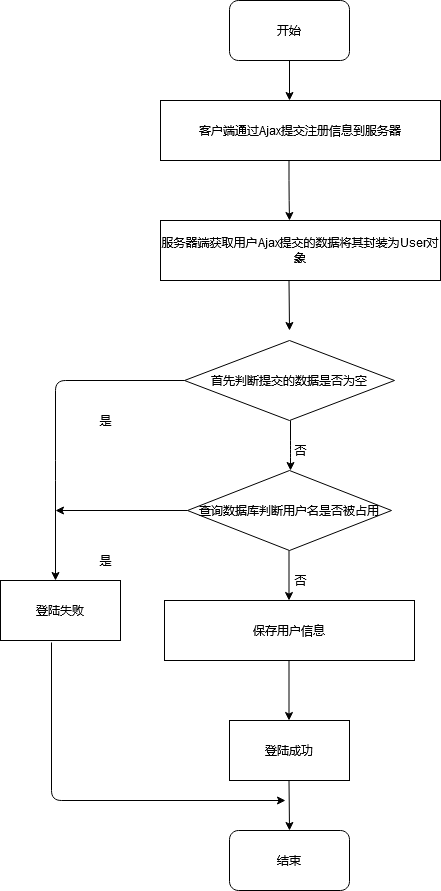

The diagram above was exported from draw.io. Its source (the exported page's mxGraphModel, read from the mxfile embedded in the PNG):
<mxGraphModel dx="1038" dy="575" grid="1" gridSize="10" guides="1" tooltips="1" connect="1" arrows="1" fold="1" page="1" pageScale="1" pageWidth="827" pageHeight="1169" math="0" shadow="0">
  <root>
    <mxCell id="0" />
    <mxCell id="1" parent="0" />
    <mxCell id="mLnqCIO1OL59tH1tWuSW-3" style="edgeStyle=orthogonalEdgeStyle;rounded=0;orthogonalLoop=1;jettySize=auto;html=1;exitX=0.5;exitY=1;exitDx=0;exitDy=0;" parent="1" source="mLnqCIO1OL59tH1tWuSW-1" edge="1">
      <mxGeometry relative="1" as="geometry">
        <mxPoint x="354" y="140" as="targetPoint" />
      </mxGeometry>
    </mxCell>
    <mxCell id="mLnqCIO1OL59tH1tWuSW-1" value="开始" style="rounded=1;whiteSpace=wrap;html=1;" parent="1" vertex="1">
      <mxGeometry x="294" y="40" width="120" height="60" as="geometry" />
    </mxCell>
    <mxCell id="mLnqCIO1OL59tH1tWuSW-6" value="客户端通过Ajax提交注册信息到服务器" style="rounded=0;whiteSpace=wrap;html=1;" parent="1" vertex="1">
      <mxGeometry x="225" y="140" width="280" height="60" as="geometry" />
    </mxCell>
    <mxCell id="mLnqCIO1OL59tH1tWuSW-8" value="" style="endArrow=classic;html=1;" parent="1" edge="1">
      <mxGeometry width="50" height="50" relative="1" as="geometry">
        <mxPoint x="353.5" y="200" as="sourcePoint" />
        <mxPoint x="354" y="260" as="targetPoint" />
        <Array as="points">
          <mxPoint x="353.5" y="230" />
        </Array>
      </mxGeometry>
    </mxCell>
    <mxCell id="mLnqCIO1OL59tH1tWuSW-9" value="服务器端获取用户Ajax提交的数据将其封装为User对象" style="rounded=0;whiteSpace=wrap;html=1;" parent="1" vertex="1">
      <mxGeometry x="225" y="260" width="280" height="60" as="geometry" />
    </mxCell>
    <mxCell id="mLnqCIO1OL59tH1tWuSW-10" value="" style="endArrow=classic;html=1;" parent="1" edge="1">
      <mxGeometry width="50" height="50" relative="1" as="geometry">
        <mxPoint x="353.5" y="320" as="sourcePoint" />
        <mxPoint x="354" y="370" as="targetPoint" />
      </mxGeometry>
    </mxCell>
    <mxCell id="mLnqCIO1OL59tH1tWuSW-11" value="首先判断提交的数据是否为空" style="rhombus;whiteSpace=wrap;html=1;" parent="1" vertex="1">
      <mxGeometry x="249" y="380" width="210" height="80" as="geometry" />
    </mxCell>
    <mxCell id="mLnqCIO1OL59tH1tWuSW-12" value="" style="endArrow=classic;html=1;" parent="1" edge="1">
      <mxGeometry width="50" height="50" relative="1" as="geometry">
        <mxPoint x="355" y="460" as="sourcePoint" />
        <mxPoint x="355" y="510" as="targetPoint" />
        <Array as="points">
          <mxPoint x="355" y="490" />
        </Array>
      </mxGeometry>
    </mxCell>
    <mxCell id="mLnqCIO1OL59tH1tWuSW-13" value="否" style="text;html=1;align=center;verticalAlign=middle;resizable=0;points=[];autosize=1;" parent="1" vertex="1">
      <mxGeometry x="350" y="480" width="30" height="20" as="geometry" />
    </mxCell>
    <mxCell id="mLnqCIO1OL59tH1tWuSW-14" value="查询数据库判断用户名是否被占用" style="rhombus;whiteSpace=wrap;html=1;" parent="1" vertex="1">
      <mxGeometry x="252" y="510" width="204" height="80" as="geometry" />
    </mxCell>
    <mxCell id="mLnqCIO1OL59tH1tWuSW-16" value="" style="endArrow=classic;html=1;exitX=0;exitY=0.5;exitDx=0;exitDy=0;" parent="1" source="mLnqCIO1OL59tH1tWuSW-11" edge="1">
      <mxGeometry width="50" height="50" relative="1" as="geometry">
        <mxPoint x="390" y="540" as="sourcePoint" />
        <mxPoint x="120" y="620" as="targetPoint" />
        <Array as="points">
          <mxPoint x="120" y="420" />
          <mxPoint x="120" y="510" />
        </Array>
      </mxGeometry>
    </mxCell>
    <mxCell id="mLnqCIO1OL59tH1tWuSW-18" value="是" style="text;html=1;align=center;verticalAlign=middle;resizable=0;points=[];autosize=1;" parent="1" vertex="1">
      <mxGeometry x="155" y="450" width="30" height="20" as="geometry" />
    </mxCell>
    <mxCell id="mLnqCIO1OL59tH1tWuSW-19" value="" style="endArrow=classic;html=1;exitX=0;exitY=0.5;exitDx=0;exitDy=0;" parent="1" source="mLnqCIO1OL59tH1tWuSW-14" edge="1">
      <mxGeometry width="50" height="50" relative="1" as="geometry">
        <mxPoint x="390" y="540" as="sourcePoint" />
        <mxPoint x="120" y="550" as="targetPoint" />
      </mxGeometry>
    </mxCell>
    <mxCell id="mLnqCIO1OL59tH1tWuSW-20" value="是" style="text;html=1;align=center;verticalAlign=middle;resizable=0;points=[];autosize=1;" parent="1" vertex="1">
      <mxGeometry x="155" y="590" width="30" height="20" as="geometry" />
    </mxCell>
    <mxCell id="mLnqCIO1OL59tH1tWuSW-22" value="" style="endArrow=classic;html=1;" parent="1" edge="1">
      <mxGeometry width="50" height="50" relative="1" as="geometry">
        <mxPoint x="353.5" y="590" as="sourcePoint" />
        <mxPoint x="353.5" y="640" as="targetPoint" />
      </mxGeometry>
    </mxCell>
    <mxCell id="mLnqCIO1OL59tH1tWuSW-23" value="否" style="text;html=1;align=center;verticalAlign=middle;resizable=0;points=[];autosize=1;" parent="1" vertex="1">
      <mxGeometry x="350" y="610" width="30" height="20" as="geometry" />
    </mxCell>
    <mxCell id="mLnqCIO1OL59tH1tWuSW-24" value="保存用户信息" style="rounded=0;whiteSpace=wrap;html=1;" parent="1" vertex="1">
      <mxGeometry x="229" y="640" width="250" height="60" as="geometry" />
    </mxCell>
    <mxCell id="mLnqCIO1OL59tH1tWuSW-25" value="登陆失败" style="rounded=0;whiteSpace=wrap;html=1;" parent="1" vertex="1">
      <mxGeometry x="65" y="620" width="120" height="60" as="geometry" />
    </mxCell>
    <mxCell id="mLnqCIO1OL59tH1tWuSW-26" value="" style="endArrow=classic;html=1;" parent="1" edge="1">
      <mxGeometry width="50" height="50" relative="1" as="geometry">
        <mxPoint x="353.5" y="700" as="sourcePoint" />
        <mxPoint x="353.5" y="760" as="targetPoint" />
      </mxGeometry>
    </mxCell>
    <mxCell id="mLnqCIO1OL59tH1tWuSW-27" value="登陆成功" style="rounded=0;whiteSpace=wrap;html=1;" parent="1" vertex="1">
      <mxGeometry x="294" y="760" width="120" height="60" as="geometry" />
    </mxCell>
    <mxCell id="mLnqCIO1OL59tH1tWuSW-28" value="结束" style="rounded=1;whiteSpace=wrap;html=1;" parent="1" vertex="1">
      <mxGeometry x="294" y="870" width="120" height="60" as="geometry" />
    </mxCell>
    <mxCell id="mLnqCIO1OL59tH1tWuSW-29" value="" style="endArrow=classic;html=1;" parent="1" edge="1">
      <mxGeometry width="50" height="50" relative="1" as="geometry">
        <mxPoint x="353.5" y="820" as="sourcePoint" />
        <mxPoint x="354" y="870" as="targetPoint" />
      </mxGeometry>
    </mxCell>
    <mxCell id="mLnqCIO1OL59tH1tWuSW-31" value="" style="endArrow=classic;html=1;exitX=0.425;exitY=1.033;exitDx=0;exitDy=0;exitPerimeter=0;" parent="1" source="mLnqCIO1OL59tH1tWuSW-25" edge="1">
      <mxGeometry width="50" height="50" relative="1" as="geometry">
        <mxPoint x="390" y="800" as="sourcePoint" />
        <mxPoint x="350" y="840" as="targetPoint" />
        <Array as="points">
          <mxPoint x="116" y="840" />
        </Array>
      </mxGeometry>
    </mxCell>
  </root>
</mxGraphModel>